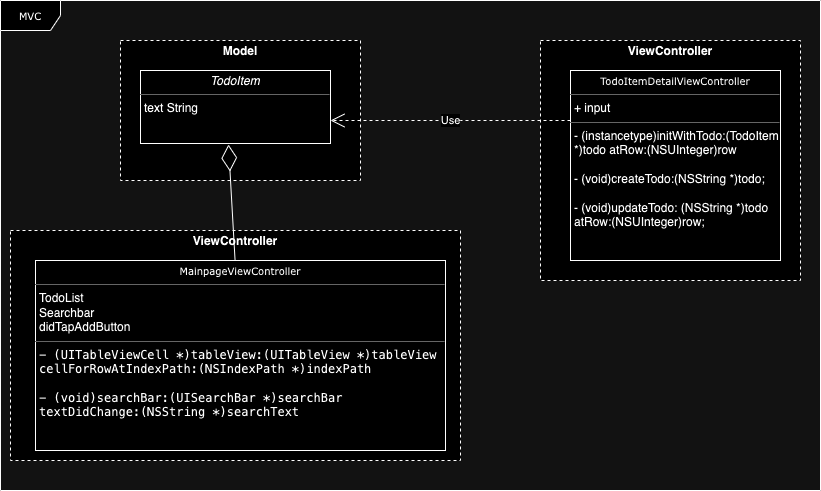

The diagram above was exported from draw.io. Its source (the exported page's mxGraphModel, read from the mxfile embedded in the PNG):
<mxGraphModel dx="1306" dy="801" grid="1" gridSize="10" guides="1" tooltips="1" connect="1" arrows="1" fold="1" page="1" pageScale="1" pageWidth="850" pageHeight="1100" background="none" math="0" shadow="0">
  <root>
    <mxCell id="0" />
    <mxCell id="1" parent="0" />
    <mxCell id="9hPosM1o_AjEpwKrFJAZ-6" value="&lt;p style=&quot;margin:0px;margin-top:4px;text-align:center;&quot;&gt;&lt;/p&gt;&lt;div style=&quot;text-align: center; height: 2px;&quot;&gt;&lt;b&gt;Model&lt;/b&gt;&lt;/div&gt;" style="verticalAlign=top;align=left;overflow=fill;html=1;whiteSpace=wrap;dashed=1;" vertex="1" parent="1">
      <mxGeometry x="120" y="50" width="240" height="140" as="geometry" />
    </mxCell>
    <mxCell id="9hPosM1o_AjEpwKrFJAZ-5" value="&lt;p style=&quot;margin:0px;margin-top:4px;text-align:center;&quot;&gt;&lt;/p&gt;&lt;div style=&quot;text-align: center; height: 2px;&quot;&gt;&lt;b&gt;ViewController&lt;/b&gt;&lt;/div&gt;" style="verticalAlign=top;align=left;overflow=fill;html=1;whiteSpace=wrap;dashed=1;" vertex="1" parent="1">
      <mxGeometry x="10" y="240" width="450" height="230" as="geometry" />
    </mxCell>
    <mxCell id="9hPosM1o_AjEpwKrFJAZ-4" value="&lt;p style=&quot;margin:0px;margin-top:4px;text-align:center;&quot;&gt;&lt;/p&gt;&lt;div style=&quot;text-align: center; height: 2px;&quot;&gt;&lt;b&gt;ViewController&lt;/b&gt;&lt;/div&gt;" style="verticalAlign=top;align=left;overflow=fill;html=1;whiteSpace=wrap;dashed=1;" vertex="1" parent="1">
      <mxGeometry x="540" y="50" width="260" height="240" as="geometry" />
    </mxCell>
    <mxCell id="17acba5748e5396b-1" value="MVC" style="shape=umlFrame;whiteSpace=wrap;html=1;rounded=0;shadow=0;comic=0;labelBackgroundColor=none;strokeWidth=1;fontFamily=Verdana;fontSize=10;align=center;" parent="1" vertex="1">
      <mxGeometry y="10" width="820" height="490" as="geometry" />
    </mxCell>
    <mxCell id="5d2195bd80daf111-38" style="edgeStyle=orthogonalEdgeStyle;rounded=0;html=1;dashed=1;labelBackgroundColor=none;startFill=0;endArrow=open;endFill=0;endSize=10;fontFamily=Verdana;fontSize=10;" parent="1" edge="1">
      <mxGeometry relative="1" as="geometry">
        <Array as="points">
          <mxPoint x="590" y="721" />
        </Array>
        <mxPoint x="650" y="721" as="sourcePoint" />
      </mxGeometry>
    </mxCell>
    <mxCell id="5d2195bd80daf111-40" style="edgeStyle=orthogonalEdgeStyle;rounded=0;html=1;dashed=1;labelBackgroundColor=none;startFill=0;endArrow=open;endFill=0;endSize=10;fontFamily=Verdana;fontSize=10;" parent="1" edge="1">
      <mxGeometry relative="1" as="geometry">
        <Array as="points" />
        <mxPoint x="730" y="814" as="sourcePoint" />
      </mxGeometry>
    </mxCell>
    <mxCell id="5d2195bd80daf111-39" style="edgeStyle=orthogonalEdgeStyle;rounded=0;html=1;dashed=1;labelBackgroundColor=none;startFill=0;endArrow=open;endFill=0;endSize=10;fontFamily=Verdana;fontSize=10;" parent="1" edge="1">
      <mxGeometry relative="1" as="geometry">
        <mxPoint x="730" y="948" as="sourcePoint" />
      </mxGeometry>
    </mxCell>
    <mxCell id="5d2195bd80daf111-41" style="edgeStyle=orthogonalEdgeStyle;rounded=0;html=1;dashed=1;labelBackgroundColor=none;startFill=0;endArrow=open;endFill=0;endSize=10;fontFamily=Verdana;fontSize=10;" parent="1" edge="1">
      <mxGeometry relative="1" as="geometry">
        <Array as="points" />
        <mxPoint x="730" y="603" as="sourcePoint" />
      </mxGeometry>
    </mxCell>
    <mxCell id="5d2195bd80daf111-35" style="edgeStyle=orthogonalEdgeStyle;rounded=0;html=1;dashed=1;labelBackgroundColor=none;startFill=0;endArrow=open;endFill=0;endSize=10;fontFamily=Verdana;fontSize=10;" parent="1" edge="1">
      <mxGeometry relative="1" as="geometry">
        <Array as="points">
          <mxPoint x="545" y="970" />
          <mxPoint x="545" y="970" />
        </Array>
        <mxPoint x="545" y="1004" as="targetPoint" />
      </mxGeometry>
    </mxCell>
    <mxCell id="5d2195bd80daf111-18" value="&lt;p style=&quot;margin:0px;margin-top:4px;text-align:center;&quot;&gt;&lt;i&gt;TodoItem&lt;/i&gt;&lt;br&gt;&lt;/p&gt;&lt;hr size=&quot;1&quot;&gt;&lt;p style=&quot;margin:0px;margin-left:4px;&quot;&gt;&lt;span style=&quot;background-color: initial;&quot;&gt;text String&lt;/span&gt;&lt;br&gt;&lt;/p&gt;" style="verticalAlign=top;align=left;overflow=fill;fontSize=12;fontFamily=Helvetica;html=1;rounded=0;shadow=0;comic=0;labelBackgroundColor=none;strokeWidth=1" parent="1" vertex="1">
      <mxGeometry x="140" y="80" width="190" height="73" as="geometry" />
    </mxCell>
    <mxCell id="5d2195bd80daf111-19" value="&lt;p style=&quot;margin:0px;margin-top:4px;text-align:center;&quot;&gt;&lt;span style=&quot;font-family: Verdana; font-size: 10px;&quot;&gt;MainpageViewController&lt;/span&gt;&lt;br&gt;&lt;/p&gt;&lt;hr size=&quot;1&quot;&gt;&lt;p style=&quot;margin:0px;margin-left:4px;&quot;&gt;TodoList&lt;/p&gt;&lt;p style=&quot;margin:0px;margin-left:4px;&quot;&gt;Searchbar&lt;/p&gt;&lt;p style=&quot;margin:0px;margin-left:4px;&quot;&gt;didTapAddButton&lt;br&gt;&lt;/p&gt;&lt;hr size=&quot;1&quot;&gt;&lt;pre style=&quot;margin: 0px 0px 0px 4px;&quot;&gt;- (UITableViewCell *)tableView:(UITableView *)tableView &lt;/pre&gt;&lt;pre style=&quot;margin: 0px 0px 0px 4px;&quot;&gt;cellForRowAtIndexPath:(NSIndexPath *)indexPath&lt;br&gt;&lt;br&gt;&lt;/pre&gt;&lt;pre style=&quot;margin: 0px 0px 0px 4px;&quot;&gt;- (void)searchBar:(UISearchBar *)searchBar &lt;/pre&gt;&lt;pre style=&quot;margin: 0px 0px 0px 4px;&quot;&gt;textDidChange:(NSString *)searchText&lt;/pre&gt;&lt;div style=&quot;&quot;&gt;&lt;br&gt;&lt;/div&gt;" style="verticalAlign=top;align=left;overflow=fill;fontSize=12;fontFamily=Helvetica;html=1;rounded=0;shadow=0;comic=0;labelBackgroundColor=none;strokeWidth=1" parent="1" vertex="1">
      <mxGeometry x="35" y="270" width="410" height="190" as="geometry" />
    </mxCell>
    <mxCell id="5d2195bd80daf111-20" value="&lt;p style=&quot;margin:0px;margin-top:4px;text-align:center;&quot;&gt;&lt;span style=&quot;font-family: Verdana; font-size: 10px;&quot;&gt;TodoItemDetailViewController&lt;/span&gt;&lt;br&gt;&lt;/p&gt;&lt;hr size=&quot;1&quot;&gt;&lt;p style=&quot;margin:0px;margin-left:4px;&quot;&gt;+ input&lt;/p&gt;&lt;hr size=&quot;1&quot;&gt;&lt;p style=&quot;margin:0px;margin-left:4px;&quot;&gt;&lt;span style=&quot;text-wrap: wrap;&quot;&gt;- (instancetype)initWithTodo:(TodoItem *)todo atRow:(NSUInteger)row&lt;/span&gt;&lt;/p&gt;&lt;p style=&quot;margin:0px;margin-left:4px;&quot;&gt;&lt;span style=&quot;text-wrap: wrap;&quot;&gt;&lt;br&gt;&lt;/span&gt;&lt;/p&gt;&lt;p style=&quot;margin:0px;margin-left:4px;&quot;&gt;- (void)createTodo:(NSString *)todo;&lt;/p&gt;&lt;p style=&quot;margin:0px;margin-left:4px;&quot;&gt;&lt;br&gt;&lt;/p&gt;&lt;p style=&quot;margin:0px;margin-left:4px;&quot;&gt;- (void)updateTodo: (NSString *)todo&amp;nbsp;&lt;/p&gt;&lt;p style=&quot;margin:0px;margin-left:4px;&quot;&gt;atRow:(NSUInteger)row;&lt;/p&gt;&lt;div&gt;&lt;br&gt;&lt;/div&gt;" style="verticalAlign=top;align=left;overflow=fill;fontSize=12;fontFamily=Helvetica;html=1;rounded=0;shadow=0;comic=0;labelBackgroundColor=none;strokeWidth=1" parent="1" vertex="1">
      <mxGeometry x="570" y="80" width="210" height="190" as="geometry" />
    </mxCell>
    <mxCell id="5d2195bd80daf111-37" style="edgeStyle=orthogonalEdgeStyle;rounded=0;html=1;dashed=1;labelBackgroundColor=none;startFill=0;endArrow=open;endFill=0;endSize=10;fontFamily=Verdana;fontSize=10;" parent="1" edge="1">
      <mxGeometry relative="1" as="geometry">
        <Array as="points">
          <mxPoint x="570" y="590" />
        </Array>
        <mxPoint x="650" y="590" as="sourcePoint" />
      </mxGeometry>
    </mxCell>
    <mxCell id="CxqKIKpRJuhuSMVYhQRm-2" style="edgeStyle=orthogonalEdgeStyle;rounded=0;orthogonalLoop=1;jettySize=auto;html=1;exitX=0.5;exitY=1;exitDx=0;exitDy=0;" parent="1" source="5d2195bd80daf111-18" target="5d2195bd80daf111-18" edge="1">
      <mxGeometry relative="1" as="geometry" />
    </mxCell>
    <mxCell id="CxqKIKpRJuhuSMVYhQRm-9" value="Use" style="endArrow=open;endSize=12;dashed=1;html=1;rounded=0;edgeStyle=orthogonalEdgeStyle;" parent="1" source="5d2195bd80daf111-20" target="5d2195bd80daf111-18" edge="1">
      <mxGeometry width="160" relative="1" as="geometry">
        <mxPoint x="690" y="143" as="sourcePoint" />
        <mxPoint x="690" y="143" as="targetPoint" />
        <Array as="points">
          <mxPoint x="460" y="130" />
          <mxPoint x="460" y="130" />
        </Array>
      </mxGeometry>
    </mxCell>
    <mxCell id="CxqKIKpRJuhuSMVYhQRm-10" value="" style="endArrow=diamondThin;endFill=0;endSize=24;html=1;rounded=0;entryX=0.463;entryY=1.014;entryDx=0;entryDy=0;entryPerimeter=0;" parent="1" source="5d2195bd80daf111-19" target="5d2195bd80daf111-18" edge="1">
      <mxGeometry width="160" relative="1" as="geometry">
        <mxPoint x="235" y="141.5" as="sourcePoint" />
        <mxPoint x="235" y="141.5" as="targetPoint" />
      </mxGeometry>
    </mxCell>
  </root>
</mxGraphModel>